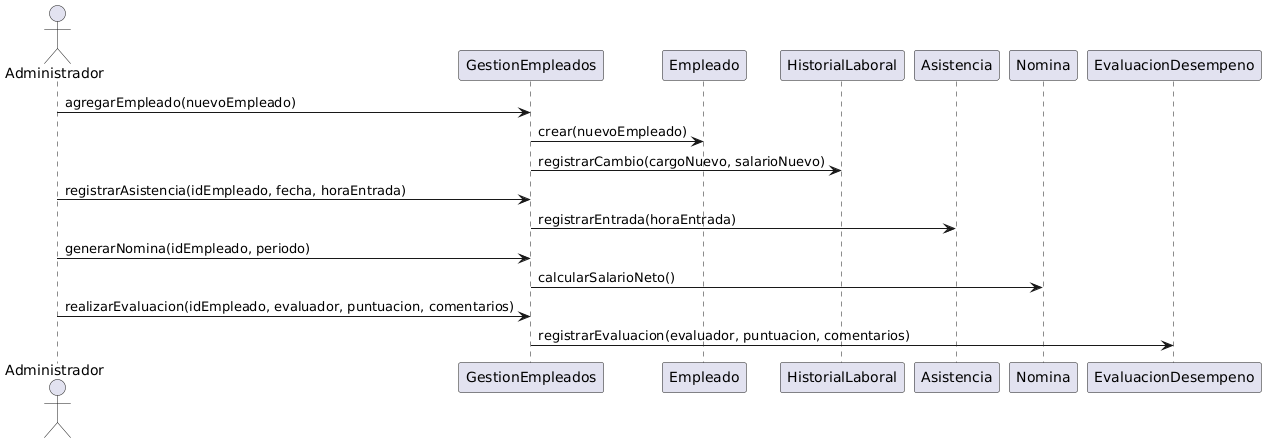

The diagram above was rendered by PlantUML. Its source (embedded in the PNG):
@startuml
' Definición de los objetos
actor Administrador
participant GestionEmpleados
participant Empleado
participant HistorialLaboral
participant Asistencia
participant Nomina
participant EvaluacionDesempeno

' Interacciones
Administrador -> GestionEmpleados : agregarEmpleado(nuevoEmpleado)
GestionEmpleados -> Empleado : crear(nuevoEmpleado)
GestionEmpleados -> HistorialLaboral : registrarCambio(cargoNuevo, salarioNuevo)

Administrador -> GestionEmpleados : registrarAsistencia(idEmpleado, fecha, horaEntrada)
GestionEmpleados -> Asistencia : registrarEntrada(horaEntrada)

Administrador -> GestionEmpleados : generarNomina(idEmpleado, periodo)
GestionEmpleados -> Nomina : calcularSalarioNeto()

Administrador -> GestionEmpleados : realizarEvaluacion(idEmpleado, evaluador, puntuacion, comentarios)
GestionEmpleados -> EvaluacionDesempeno : registrarEvaluacion(evaluador, puntuacion, comentarios)
@enduml